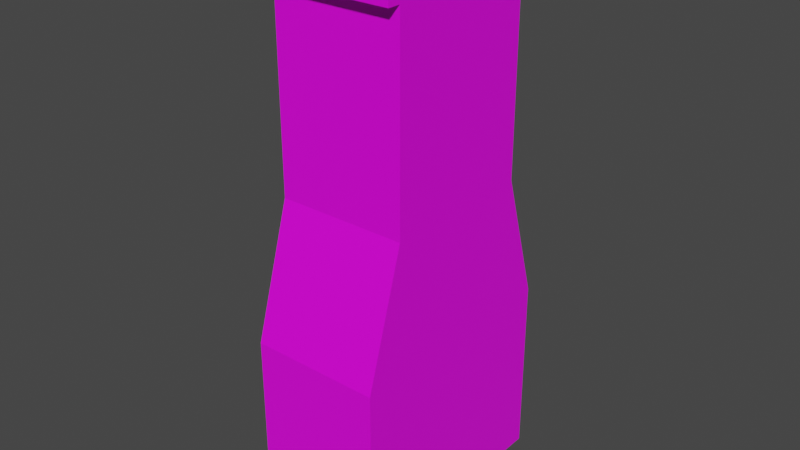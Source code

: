 # Source: Wall01.blend  (saved by Blender 2.90.8; exported with 4.5.12 LTS)
import bpy
from mathutils import Matrix  # noqa: F401  (used for matrix-valued properties, if any)

bpy.ops.wm.read_factory_settings(use_empty=True)
scene = bpy.context.scene
scene.name = 'Scene'

# ---- collections
col_collection = bpy.data.collections.new('Collection'); scene.collection.children.link(col_collection)

# ---- images (referenced by path relative to the original .blend; pixels are not part of the script)
import os
ASSET_DIR = os.environ.get("B2B_ASSET_DIR", "")  # directory of the original .blend (textures are referenced by path, not embedded)
HERE = os.path.dirname(os.path.abspath(__file__))  # packed textures are extracted next to this script under _unpacked/

def load_image(name, relpath, width, height, colorspace="sRGB"):
    """Load a texture the original file referenced (path relative to the .blend, or extracted next to this script)."""
    p = next((c for c in (os.path.join(HERE, relpath), os.path.join(ASSET_DIR, relpath)) if relpath and os.path.exists(c)), "")
    if p:
        img = bpy.data.images.load(p, check_existing=True)
        img.name = name
    else:  # same state as the original file: an image datablock whose file is absent (Cycles renders it pink)
        img = bpy.data.images.new(name, width, height)
        img.source = "FILE"
        img.filepath = "//" + (relpath or name)
    img.colorspace_settings.name = colorspace
    return img
img_stonewall_png = load_image('stonewall.png', 'stonewall.png', 1024, 1024, 'sRGB')

# ---- materials (node trees are filled in below, after node groups)
mat_material = bpy.data.materials.new('Material')
mat_material.alpha_threshold = 0.0
mat_material.use_transparent_shadow = False
mat_material.line_color = (0.0, 0.0, 0.0, 1.0)

# ---- material node trees
mat_material.use_nodes = True; mat_material.node_tree.nodes.clear()
_N = mat_material.node_tree.nodes; _L = mat_material.node_tree.links
n0 = _N.new('ShaderNodeOutputMaterial'); n0.name = 'Material Output'; n0.location = (300, 300)
n1 = _N.new('ShaderNodeBsdfPrincipled'); n1.name = 'Principled BSDF'; n1.location = (10, 300)
n1.distribution = 'GGX'
n1.subsurface_method = 'BURLEY'
n1.inputs[2].default_value = 0.4
n1.inputs[3].default_value = 1.45
n1.inputs[27].default_value = (0.0, 0.0, 0.0, 1.0)
n1.inputs[28].default_value = 1.0
n2 = _N.new('ShaderNodeTexImage'); n2.name = 'Image Texture'; n2.location = (-280, 280)
n2.image = img_stonewall_png
_L.new(n1.outputs[0], n0.inputs[0])
_L.new(n2.outputs[0], n1.inputs[0])
n0.is_active_output = True

# ---- world
world_world = bpy.data.worlds.new('World'); scene.world = world_world
world_world.use_nodes = True; world_world.node_tree.nodes.clear()
_N = world_world.node_tree.nodes; _L = world_world.node_tree.links
n0 = _N.new('ShaderNodeOutputWorld'); n0.name = 'World Output'; n0.location = (300, 300)
n1 = _N.new('ShaderNodeBackground'); n1.name = 'Background'; n1.location = (10, 300)
n1.inputs[0].default_value = (0.05088, 0.05088, 0.05088, 1.0)
_L.new(n1.outputs[0], n0.inputs[0])
n0.is_active_output = True
world_world.color = (0.05088, 0.05088, 0.05088)
world_world.use_sun_shadow = False
world_world.sun_shadow_jitter_overblur = 0.0

# ---- meshes
me_cube = bpy.data.meshes.new('Cube')
me_cube.from_pydata([(2.5, -3.0, 20.0), (2.5, -4.5, 0.0), (-2.5, -3.0, 20.0), (-2.5, -4.5, 0.0), (-2.5, -4.5, 7.0), (2.5, -4.5, 7.0), (-2.5, -3.0, 12.0), (2.5, -3.0, 12.0), (-2.5, -2.0, 0.0), (2.5, -2.0, 20.0), (-2.5, -2.0, 20.0), (2.5, -2.0, 0.0), (2.5, -2.0, 7.0), (-2.5, -2.0, 7.0), (2.5, -2.0, 12.0), (-2.5, -2.0, 12.0), (-2.5, -4.768e-07, 0.0), (2.5, -4.768e-07, 20.0), (-2.5, -4.768e-07, 20.0), (2.5, -4.768e-07, 0.0), (2.5, -4.768e-07, 7.0), (-2.5, -4.768e-07, 7.0), (2.5, -4.768e-07, 12.0), (-2.5, -4.768e-07, 12.0), (2.5, -3.0, 20.75), (-2.5, -3.0, 20.75), (2.5, -2.0, 20.75), (-2.5, -2.0, 20.75), (-1.25, -2.0, 20.0), (0.0, -2.0, 20.0), (1.25, -2.0, 20.0), (1.25, -3.0, 20.75), (0.0, -3.0, 20.75), (-1.25, -3.0, 20.75), (-1.25, -2.0, 20.75), (0.0, -2.0, 20.75), (1.25, -2.0, 20.75), (-1.25, -3.0, 21.25), (-2.5, -3.0, 21.25), (-2.5, -2.0, 21.25), (1.25, -3.0, 21.25), (0.0, -3.0, 21.25), (-1.25, -2.0, 21.25), (0.0, -2.0, 21.25), (1.25, -2.0, 21.25), (-2.5, -3.0, 19.5), (2.5, -3.0, 19.5), (-2.5, -3.5, 19.5), (-2.5, -3.5, 20.0), (-1.25, -3.5, 20.0), (-1.25, -3.5, 20.75), (-2.5, -3.5, 20.75), (2.5, -3.5, 20.0), (2.5, -3.5, 20.75), (1.25, -3.5, 20.0), (0.0, -3.5, 20.0), (1.25, -3.5, 20.75), (0.0, -3.5, 20.75), (-1.25, -3.5, 21.25), (-2.5, -3.5, 21.25), (1.25, -3.5, 21.25), (0.0, -3.5, 21.25), (2.5, -3.5, 19.5)], [], [(46, 0, 52, 62), (40, 41, 61, 60), (8, 11, 1, 3), (14, 9, 0, 46, 7), (11, 12, 5, 1), (1, 5, 4, 3), (12, 14, 7, 5), (5, 7, 6, 4), (4, 6, 15, 13), (3, 4, 13, 8), (6, 45, 2, 10, 15), (13, 15, 23, 21), (10, 28, 29, 30, 9, 17, 18), (11, 8, 16, 19), (12, 11, 19, 20), (14, 12, 20, 22), (15, 10, 18, 23), (9, 14, 22, 17), (8, 13, 21, 16), (31, 36, 44, 40), (10, 2, 25, 27), (28, 10, 27, 34), (0, 9, 26, 24), (9, 30, 36, 26), (30, 29, 35, 36), (29, 28, 34, 35), (26, 36, 31, 24), (33, 34, 42, 37), (35, 34, 33, 32), (32, 33, 50, 57), (33, 37, 58, 50), (38, 25, 51, 59), (42, 39, 38, 37), (44, 43, 41, 40), (36, 35, 43, 44), (34, 27, 39, 42), (37, 38, 59, 58), (35, 32, 41, 43), (27, 25, 38, 39), (24, 31, 56, 53), (7, 46, 45, 6), (54, 52, 53, 56), (62, 52, 54, 55, 49, 48, 47), (48, 49, 50, 51), (49, 55, 57, 50), (55, 54, 56, 57), (57, 56, 60, 61), (51, 50, 58, 59), (45, 46, 62, 47), (31, 40, 60, 56), (2, 45, 47, 48), (0, 24, 53, 52), (25, 2, 48, 51), (41, 32, 57, 61)])
_uv = me_cube.uv_layers.new(name='UVMap')
_uv.uv.foreach_set('vector', [0.4103, 1.982, 0.4103, 2.082, 0.3103, 2.082, 0.3103, 1.982, 0.7542, 1.385, 0.5042, 1.385, 0.5042, 1.285, 0.7542, 1.285, 0.004241, 1.585, 1.004, 1.585, 1.004, 1.085, 0.004241, 1.085, 0.6103, 0.4824, 0.6103, 2.082, 0.4103, 2.082, 0.4103, 1.982, 0.4103, 0.4824, 0.6103, -1.918, 0.6103, -0.5176, 0.1103, -0.5176, 0.1103, -1.918, 1.004, -1.918, 1.004, -0.5176, 0.004241, -0.5176, 0.004241, -1.918, 0.6103, -0.5176, 0.6103, 0.4824, 0.4103, 0.4824, 0.1103, -0.5176, 1.004, -0.5176, 1.004, 0.4824, 0.004241, 0.4824, 0.004241, -0.5176, 0.1103, -0.5176, 0.4103, 0.4824, 0.6103, 0.4824, 0.6103, -0.5176, 0.1103, -1.918, 0.1103, -0.5176, 0.6103, -0.5176, 0.6103, -1.918, 0.4103, 0.4824, 0.4103, 1.982, 0.4103, 2.082, 0.6103, 2.082, 0.6103, 0.4824, 0.6103, -0.5176, 0.6103, 0.4824, 1.01, 0.4824, 1.01, -0.5176, 0.004241, 1.585, 0.2542, 1.585, 0.5042, 1.585, 0.7542, 1.585, 1.004, 1.585, 1.004, 1.985, 0.004241, 1.985, 1.004, 1.585, 0.004241, 1.585, 0.004241, 1.985, 1.004, 1.985, 0.6103, -0.5176, 0.6103, -1.918, 1.01, -1.918, 1.01, -0.5176, 0.6103, 0.4824, 0.6103, -0.5176, 1.01, -0.5176, 1.01, 0.4824, 0.6103, 0.4824, 0.6103, 2.082, 1.01, 2.082, 1.01, 0.4824, 0.6103, 2.082, 0.6103, 0.4824, 1.01, 0.4824, 1.01, 2.082, 0.6103, -1.918, 0.6103, -0.5176, 1.01, -0.5176, 1.01, -1.918, 0.4103, 2.232, 0.6103, 2.232, 0.6103, 2.332, 0.4103, 2.332, 0.6103, 2.082, 0.4103, 2.082, 0.4103, 2.232, 0.6103, 2.232, 0.2542, 2.082, 0.004241, 2.082, 0.004241, 2.232, 0.2542, 2.232, 0.4103, 2.082, 0.6103, 2.082, 0.6103, 2.232, 0.4103, 2.232, 1.004, 2.082, 0.7542, 2.082, 0.7542, 2.232, 1.004, 2.232, 0.7542, 2.082, 0.5042, 2.082, 0.5042, 2.232, 0.7542, 2.232, 0.5042, 2.082, 0.2542, 2.082, 0.2542, 2.232, 0.5042, 2.232, 1.004, 1.585, 0.7542, 1.585, 0.7542, 1.385, 1.004, 1.385, 0.4103, 2.232, 0.6103, 2.232, 0.6103, 2.332, 0.4103, 2.332, 0.5042, 1.585, 0.2542, 1.585, 0.2542, 1.385, 0.5042, 1.385, 0.5042, 1.385, 0.2542, 1.385, 0.2542, 1.285, 0.5042, 1.285, 0.4103, 2.232, 0.4103, 2.332, 0.3103, 2.332, 0.3103, 2.232, 0.4103, 2.332, 0.4103, 2.232, 0.3103, 2.232, 0.3103, 2.332, 0.2542, 1.585, 0.004241, 1.585, 0.004241, 1.385, 0.2542, 1.385, 0.7542, 1.585, 0.5042, 1.585, 0.5042, 1.385, 0.7542, 1.385, 0.7542, 2.232, 0.5042, 2.232, 0.5042, 2.332, 0.7542, 2.332, 0.2542, 2.232, 0.004241, 2.232, 0.004241, 2.332, 0.2542, 2.332, 0.2542, 1.385, 0.004241, 1.385, 0.004241, 1.285, 0.2542, 1.285, 0.6103, 2.232, 0.4103, 2.232, 0.4103, 2.332, 0.6103, 2.332, 0.6103, 2.232, 0.4103, 2.232, 0.4103, 2.332, 0.6103, 2.332, 1.004, 1.385, 0.7542, 1.385, 0.7542, 1.285, 1.004, 1.285, 1.004, 0.4824, 1.004, 1.982, 0.004241, 1.982, 0.004241, 0.4824, 0.7542, 2.082, 1.004, 2.082, 1.004, 2.232, 0.7542, 2.232, 1.004, 1.982, 1.004, 2.082, 0.7542, 2.082, 0.5042, 2.082, 0.2542, 2.082, 0.004241, 2.082, 0.004241, 1.982, 0.004241, 2.082, 0.2542, 2.082, 0.2542, 2.232, 0.004241, 2.232, 0.2542, 2.082, 0.5042, 2.082, 0.5042, 2.232, 0.2542, 2.232, 0.5042, 2.082, 0.7542, 2.082, 0.7542, 2.232, 0.5042, 2.232, 0.5042, 2.232, 0.7542, 2.232, 0.7542, 2.332, 0.5042, 2.332, 0.004241, 2.232, 0.2542, 2.232, 0.2542, 2.332, 0.004241, 2.332, 0.004241, 1.385, 1.004, 1.385, 1.004, 1.285, 0.004241, 1.285, 0.4103, 2.232, 0.4103, 2.332, 0.3103, 2.332, 0.3103, 2.232, 0.4103, 2.082, 0.4103, 1.982, 0.3103, 1.982, 0.3103, 2.082, 0.4103, 2.082, 0.4103, 2.232, 0.3103, 2.232, 0.3103, 2.082, 0.4103, 2.232, 0.4103, 2.082, 0.3103, 2.082, 0.3103, 2.232, 0.4103, 2.332, 0.4103, 2.232, 0.3103, 2.232, 0.3103, 2.332])
me_cube.materials.append(mat_material)
me_cube.use_remesh_preserve_volume = False
me_cube.use_remesh_preserve_attributes = False
me_cube.use_mirror_vertex_groups = False
me_cube.update()

# ---- objects
ob_cube = bpy.data.objects.new('Cube', me_cube)

# ---- transforms, parenting, visibility, modifiers, constraints
ob_cube.location = (0.0, 0.0, 0.0)
ob_cube.lock_rotations_4d = False
ob_cube.empty_display_type = 'ARROWS'
ob_cube.lineart.crease_threshold = 0.0
_m = ob_cube.modifiers.new('Mirror', 'MIRROR')
_m.use_axis = (False, True, False)
_m = ob_cube.modifiers.new('Array', 'ARRAY')
_m.show_render = False
_m.count = 4
_m.constant_offset_displace = (0.0, 0.0, 0.0)

# ---- collection membership
col_collection.objects.link(ob_cube)

# ---- scene / render settings (as saved in the file)
scene.frame_start = 1; scene.frame_end = 250; scene.frame_set(1)
scene.render.engine = 'BLENDER_EEVEE_NEXT'
scene.cycles.use_denoising = False
scene.cycles.samples = 128
scene.cycles.sampling_pattern = 'TABULATED_SOBOL'
scene.cycles.use_adaptive_sampling = False
scene.cycles.use_light_tree = False
scene.view_settings.view_transform = 'Filmic'
bpy.context.view_layer.update()

# ---- added for rendering (the .blend has no active camera and no usable light): camera, sun
cam_auto = bpy.data.cameras.new('AutoCamera')
cam_auto.lens = 50.0
cam_auto.sensor_width = 36.0
cam_auto.clip_end = 1000.0
ob_auto_camera = bpy.data.objects.new('AutoCamera', cam_auto)
scene.collection.objects.link(ob_auto_camera)
ob_auto_camera.location = (21.8471, -26.2165, 28.1027)
ob_auto_camera.rotation_euler = (1.09748, -7.21219e-08, 0.694738)
scene.camera = ob_auto_camera
light_auto_sun = bpy.data.lights.new('AutoSun', 'SUN')
light_auto_sun.energy = 3.0
light_auto_sun.angle = 0.0523599
ob_auto_sun = bpy.data.objects.new('AutoSun', light_auto_sun)
scene.collection.objects.link(ob_auto_sun)
ob_auto_sun.rotation_euler = (0.872665, 0.174533, 0.523599)
bpy.context.view_layer.update()
